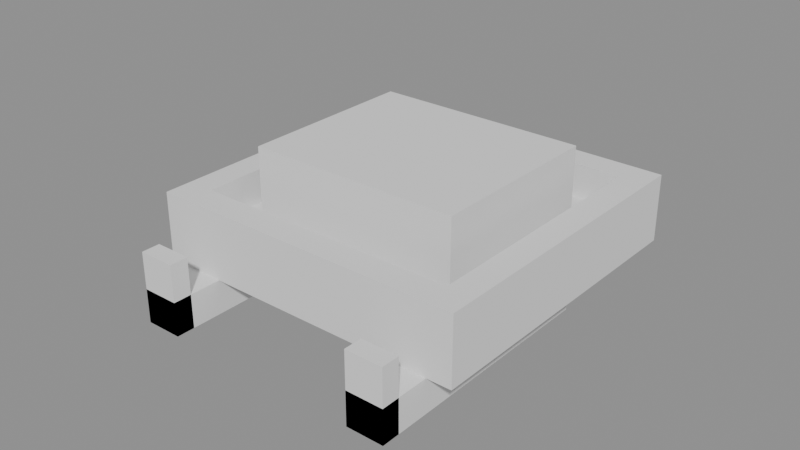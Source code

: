 # Source: bath_surface_uvs.blend  (saved by Blender 5.2.44; exported with 4.5.12 LTS)
import bpy
from mathutils import Matrix  # noqa: F401  (used for matrix-valued properties, if any)

bpy.ops.wm.read_factory_settings(use_empty=True)
scene = bpy.context.scene
scene.name = 'Scene'

# ---- meshes
me_chrome = bpy.data.meshes.new('chrome')
me_chrome.from_pydata([(-0.284, -0.1825, 0.842), (-0.284, -0.1, 0.853), (-0.284, -0.1825, 0.853), (-0.284, -0.1825, 0.842), (-0.284, -0.1, 0.842), (-0.284, -0.1, 0.853), (-0.272, -0.1, 0.842), (-0.272, -0.1825, 0.853), (-0.272, -0.1, 0.853), (-0.272, -0.1, 0.842), (-0.272, -0.1825, 0.842), (-0.272, -0.1825, 0.853), (-0.272, -0.1, 0.842), (-0.284, -0.1825, 0.842), (-0.272, -0.1825, 0.842), (-0.272, -0.1, 0.842), (-0.284, -0.1, 0.842), (-0.284, -0.1825, 0.842), (-0.284, -0.1, 0.853), (-0.272, -0.1825, 0.853), (-0.284, -0.1825, 0.853), (-0.284, -0.1, 0.853), (-0.272, -0.1, 0.853), (-0.272, -0.1825, 0.853), (-0.284, -0.1, 0.853), (-0.272, -0.1, 0.842), (-0.272, -0.1, 0.853), (-0.284, -0.1, 0.853), (-0.284, -0.1, 0.842), (-0.272, -0.1, 0.842), (-0.284, -0.1825, 0.842), (-0.272, -0.1825, 0.853), (-0.272, -0.1825, 0.842), (-0.284, -0.1825, 0.842), (-0.284, -0.1825, 0.853), (-0.272, -0.1825, 0.853), (-0.284, -0.1825, 0.842), (-0.284, -0.1765, 0.865), (-0.284, -0.1825, 0.865), (-0.284, -0.1825, 0.842), (-0.284, -0.1765, 0.842), (-0.284, -0.1765, 0.865), (-0.272, -0.1765, 0.842), (-0.272, -0.1825, 0.865), (-0.272, -0.1765, 0.865), (-0.272, -0.1765, 0.842), (-0.272, -0.1825, 0.842), (-0.272, -0.1825, 0.865), (-0.272, -0.1765, 0.842), (-0.284, -0.1825, 0.842), (-0.272, -0.1825, 0.842), (-0.272, -0.1765, 0.842), (-0.284, -0.1765, 0.842), (-0.284, -0.1825, 0.842), (-0.284, -0.1765, 0.865), (-0.272, -0.1825, 0.865), (-0.284, -0.1825, 0.865), (-0.284, -0.1765, 0.865), (-0.272, -0.1765, 0.865), (-0.272, -0.1825, 0.865), (-0.284, -0.1765, 0.865), (-0.272, -0.1765, 0.842), (-0.272, -0.1765, 0.865), (-0.284, -0.1765, 0.865), (-0.284, -0.1765, 0.842), (-0.272, -0.1765, 0.842), (-0.284, -0.1825, 0.842), (-0.272, -0.1825, 0.865), (-0.272, -0.1825, 0.842), (-0.284, -0.1825, 0.842), (-0.284, -0.1825, 0.865), (-0.272, -0.1825, 0.865), (-0.208, -0.1825, 0.842), (-0.208, -0.1, 0.853), (-0.208, -0.1825, 0.853), (-0.208, -0.1825, 0.842), (-0.208, -0.1, 0.842), (-0.208, -0.1, 0.853), (-0.196, -0.1, 0.842), (-0.196, -0.1825, 0.853), (-0.196, -0.1, 0.853), (-0.196, -0.1, 0.842), (-0.196, -0.1825, 0.842), (-0.196, -0.1825, 0.853), (-0.196, -0.1, 0.842), (-0.208, -0.1825, 0.842), (-0.196, -0.1825, 0.842), (-0.196, -0.1, 0.842), (-0.208, -0.1, 0.842), (-0.208, -0.1825, 0.842), (-0.208, -0.1, 0.853), (-0.196, -0.1825, 0.853), (-0.208, -0.1825, 0.853), (-0.208, -0.1, 0.853), (-0.196, -0.1, 0.853), (-0.196, -0.1825, 0.853), (-0.208, -0.1, 0.853), (-0.196, -0.1, 0.842), (-0.196, -0.1, 0.853), (-0.208, -0.1, 0.853), (-0.208, -0.1, 0.842), (-0.196, -0.1, 0.842), (-0.208, -0.1825, 0.842), (-0.196, -0.1825, 0.853), (-0.196, -0.1825, 0.842), (-0.208, -0.1825, 0.842), (-0.208, -0.1825, 0.853), (-0.196, -0.1825, 0.853), (-0.208, -0.1825, 0.842), (-0.208, -0.1765, 0.865), (-0.208, -0.1825, 0.865), (-0.208, -0.1825, 0.842), (-0.208, -0.1765, 0.842), (-0.208, -0.1765, 0.865), (-0.196, -0.1765, 0.842), (-0.196, -0.1825, 0.865), (-0.196, -0.1765, 0.865), (-0.196, -0.1765, 0.842), (-0.196, -0.1825, 0.842), (-0.196, -0.1825, 0.865), (-0.196, -0.1765, 0.842), (-0.208, -0.1825, 0.842), (-0.196, -0.1825, 0.842), (-0.196, -0.1765, 0.842), (-0.208, -0.1765, 0.842), (-0.208, -0.1825, 0.842), (-0.208, -0.1765, 0.865), (-0.196, -0.1825, 0.865), (-0.208, -0.1825, 0.865), (-0.208, -0.1765, 0.865), (-0.196, -0.1765, 0.865), (-0.196, -0.1825, 0.865), (-0.208, -0.1765, 0.865), (-0.196, -0.1765, 0.842), (-0.196, -0.1765, 0.865), (-0.208, -0.1765, 0.865), (-0.208, -0.1765, 0.842), (-0.196, -0.1765, 0.842), (-0.208, -0.1825, 0.842), (-0.196, -0.1825, 0.865), (-0.196, -0.1825, 0.842), (-0.208, -0.1825, 0.842), (-0.208, -0.1825, 0.865), (-0.196, -0.1825, 0.865)], [], [(0, 1, 2), (3, 4, 5), (6, 7, 8), (9, 10, 11), (12, 13, 14), (15, 16, 17), (18, 19, 20), (21, 22, 23), (24, 25, 26), (27, 28, 29), (30, 31, 32), (33, 34, 35), (36, 37, 38), (39, 40, 41), (42, 43, 44), (45, 46, 47), (48, 49, 50), (51, 52, 53), (54, 55, 56), (57, 58, 59), (60, 61, 62), (63, 64, 65), (66, 67, 68), (69, 70, 71), (72, 73, 74), (75, 76, 77), (78, 79, 80), (81, 82, 83), (84, 85, 86), (87, 88, 89), (90, 91, 92), (93, 94, 95), (96, 97, 98), (99, 100, 101), (102, 103, 104), (105, 106, 107), (108, 109, 110), (111, 112, 113), (114, 115, 116), (117, 118, 119), (120, 121, 122), (123, 124, 125), (126, 127, 128), (129, 130, 131), (132, 133, 134), (135, 136, 137), (138, 139, 140), (141, 142, 143)])
_uv = me_chrome.uv_layers.new(name='Metres')
_uv.uv.foreach_set('vector', [0.0, 0.0, 1.0, 0.0, 1.0, 1.0, 0.0, 0.0, 1.0, 0.0, 1.0, 1.0, 0.0, 0.0, 1.0, 0.0, 1.0, 1.0, 0.0, 0.0, 1.0, 0.0, 1.0, 1.0, 0.0, 0.0, 1.0, 0.0, 1.0, 1.0, 0.0, 0.0, 1.0, 0.0, 1.0, 1.0, 0.0, 0.0, 1.0, 0.0, 1.0, 1.0, 0.0, 0.0, 1.0, 0.0, 1.0, 1.0, 0.0, 0.0, 1.0, 0.0, 1.0, 1.0, 0.0, 0.0, 1.0, 0.0, 1.0, 1.0, 0.0, 0.0, 1.0, 0.0, 1.0, 1.0, 0.0, 0.0, 1.0, 0.0, 1.0, 1.0, 0.0, 0.0, 1.0, 0.0, 1.0, 1.0, 0.0, 0.0, 1.0, 0.0, 1.0, 1.0, 0.0, 0.0, 1.0, 0.0, 1.0, 1.0, 0.0, 0.0, 1.0, 0.0, 1.0, 1.0, 0.0, 0.0, 1.0, 0.0, 1.0, 1.0, 0.0, 0.0, 1.0, 0.0, 1.0, 1.0, 0.0, 0.0, 1.0, 0.0, 1.0, 1.0, 0.0, 0.0, 1.0, 0.0, 1.0, 1.0, 0.0, 0.0, 1.0, 0.0, 1.0, 1.0, 0.0, 0.0, 1.0, 0.0, 1.0, 1.0, 0.0, 0.0, 1.0, 0.0, 1.0, 1.0, 0.0, 0.0, 1.0, 0.0, 1.0, 1.0, 0.0, 0.0, 1.0, 0.0, 1.0, 1.0, 0.0, 0.0, 1.0, 0.0, 1.0, 1.0, 0.0, 0.0, 1.0, 0.0, 1.0, 1.0, 0.0, 0.0, 1.0, 0.0, 1.0, 1.0, 0.0, 0.0, 1.0, 0.0, 1.0, 1.0, 0.0, 0.0, 1.0, 0.0, 1.0, 1.0, 0.0, 0.0, 1.0, 0.0, 1.0, 1.0, 0.0, 0.0, 1.0, 0.0, 1.0, 1.0, 0.0, 0.0, 1.0, 0.0, 1.0, 1.0, 0.0, 0.0, 1.0, 0.0, 1.0, 1.0, 0.0, 0.0, 1.0, 0.0, 1.0, 1.0, 0.0, 0.0, 1.0, 0.0, 1.0, 1.0, 0.0, 0.0, 1.0, 0.0, 1.0, 1.0, 0.0, 0.0, 1.0, 0.0, 1.0, 1.0, 0.0, 0.0, 1.0, 0.0, 1.0, 1.0, 0.0, 0.0, 1.0, 0.0, 1.0, 1.0, 0.0, 0.0, 1.0, 0.0, 1.0, 1.0, 0.0, 0.0, 1.0, 0.0, 1.0, 1.0, 0.0, 0.0, 1.0, 0.0, 1.0, 1.0, 0.0, 0.0, 1.0, 0.0, 1.0, 1.0, 0.0, 0.0, 1.0, 0.0, 1.0, 1.0, 0.0, 0.0, 1.0, 0.0, 1.0, 1.0, 0.0, 0.0, 1.0, 0.0, 1.0, 1.0, 0.0, 0.0, 1.0, 0.0, 1.0, 1.0])
me_chrome.update()
me_porcelain_fixture = bpy.data.meshes.new('porcelain_fixture')
me_porcelain_fixture.from_pydata([(-0.292, -0.166, 0.853), (-0.292, -0.064, 0.864), (-0.292, -0.166, 0.864), (-0.292, -0.166, 0.853), (-0.292, -0.064, 0.853), (-0.292, -0.064, 0.864), (-0.188, -0.064, 0.853), (-0.188, -0.166, 0.864), (-0.188, -0.064, 0.864), (-0.188, -0.064, 0.853), (-0.188, -0.166, 0.853), (-0.188, -0.166, 0.864), (-0.188, -0.064, 0.853), (-0.292, -0.166, 0.853), (-0.188, -0.166, 0.853), (-0.188, -0.064, 0.853), (-0.292, -0.064, 0.853), (-0.292, -0.166, 0.853), (-0.292, -0.064, 0.864), (-0.188, -0.166, 0.864), (-0.292, -0.166, 0.864), (-0.292, -0.064, 0.864), (-0.188, -0.064, 0.864), (-0.188, -0.166, 0.864), (-0.292, -0.064, 0.864), (-0.188, -0.064, 0.853), (-0.188, -0.064, 0.864), (-0.292, -0.064, 0.864), (-0.292, -0.064, 0.853), (-0.188, -0.064, 0.853), (-0.292, -0.166, 0.853), (-0.188, -0.166, 0.864), (-0.188, -0.166, 0.853), (-0.292, -0.166, 0.853), (-0.292, -0.166, 0.864), (-0.188, -0.166, 0.864), (-0.292, -0.166, 0.864), (-0.292, -0.064, 0.875), (-0.292, -0.166, 0.875), (-0.292, -0.166, 0.864), (-0.292, -0.064, 0.864), (-0.292, -0.064, 0.875), (-0.283, -0.064, 0.864), (-0.283, -0.166, 0.875), (-0.283, -0.064, 0.875), (-0.283, -0.064, 0.864), (-0.283, -0.166, 0.864), (-0.283, -0.166, 0.875), (-0.283, -0.064, 0.864), (-0.292, -0.166, 0.864), (-0.283, -0.166, 0.864), (-0.283, -0.064, 0.864), (-0.292, -0.064, 0.864), (-0.292, -0.166, 0.864), (-0.292, -0.064, 0.875), (-0.283, -0.166, 0.875), (-0.292, -0.166, 0.875), (-0.292, -0.064, 0.875), (-0.283, -0.064, 0.875), (-0.283, -0.166, 0.875), (-0.292, -0.064, 0.875), (-0.283, -0.064, 0.864), (-0.283, -0.064, 0.875), (-0.292, -0.064, 0.875), (-0.292, -0.064, 0.864), (-0.283, -0.064, 0.864), (-0.292, -0.166, 0.864), (-0.283, -0.166, 0.875), (-0.283, -0.166, 0.864), (-0.292, -0.166, 0.864), (-0.292, -0.166, 0.875), (-0.283, -0.166, 0.875), (-0.197, -0.166, 0.864), (-0.197, -0.064, 0.875), (-0.197, -0.166, 0.875), (-0.197, -0.166, 0.864), (-0.197, -0.064, 0.864), (-0.197, -0.064, 0.875), (-0.188, -0.064, 0.864), (-0.188, -0.166, 0.875), (-0.188, -0.064, 0.875), (-0.188, -0.064, 0.864), (-0.188, -0.166, 0.864), (-0.188, -0.166, 0.875), (-0.188, -0.064, 0.864), (-0.197, -0.166, 0.864), (-0.188, -0.166, 0.864), (-0.188, -0.064, 0.864), (-0.197, -0.064, 0.864), (-0.197, -0.166, 0.864), (-0.197, -0.064, 0.875), (-0.188, -0.166, 0.875), (-0.197, -0.166, 0.875), (-0.197, -0.064, 0.875), (-0.188, -0.064, 0.875), (-0.188, -0.166, 0.875), (-0.197, -0.064, 0.875), (-0.188, -0.064, 0.864), (-0.188, -0.064, 0.875), (-0.197, -0.064, 0.875), (-0.197, -0.064, 0.864), (-0.188, -0.064, 0.864), (-0.197, -0.166, 0.864), (-0.188, -0.166, 0.875), (-0.188, -0.166, 0.864), (-0.197, -0.166, 0.864), (-0.197, -0.166, 0.875), (-0.188, -0.166, 0.875), (-0.283, -0.073, 0.864), (-0.283, -0.064, 0.875), (-0.283, -0.073, 0.875), (-0.283, -0.073, 0.864), (-0.283, -0.064, 0.864), (-0.283, -0.064, 0.875), (-0.197, -0.064, 0.864), (-0.197, -0.073, 0.875), (-0.197, -0.064, 0.875), (-0.197, -0.064, 0.864), (-0.197, -0.073, 0.864), (-0.197, -0.073, 0.875), (-0.197, -0.064, 0.864), (-0.283, -0.073, 0.864), (-0.197, -0.073, 0.864), (-0.197, -0.064, 0.864), (-0.283, -0.064, 0.864), (-0.283, -0.073, 0.864), (-0.283, -0.064, 0.875), (-0.197, -0.073, 0.875), (-0.283, -0.073, 0.875), (-0.283, -0.064, 0.875), (-0.197, -0.064, 0.875), (-0.197, -0.073, 0.875), (-0.283, -0.064, 0.875), (-0.197, -0.064, 0.864), (-0.197, -0.064, 0.875), (-0.283, -0.064, 0.875), (-0.283, -0.064, 0.864), (-0.197, -0.064, 0.864), (-0.283, -0.073, 0.864), (-0.197, -0.073, 0.875), (-0.197, -0.073, 0.864), (-0.283, -0.073, 0.864), (-0.283, -0.073, 0.875), (-0.197, -0.073, 0.875), (-0.283, -0.166, 0.864), (-0.283, -0.157, 0.875), (-0.283, -0.166, 0.875), (-0.283, -0.166, 0.864), (-0.283, -0.157, 0.864), (-0.283, -0.157, 0.875), (-0.197, -0.157, 0.864), (-0.197, -0.166, 0.875), (-0.197, -0.157, 0.875), (-0.197, -0.157, 0.864), (-0.197, -0.166, 0.864), (-0.197, -0.166, 0.875), (-0.197, -0.157, 0.864), (-0.283, -0.166, 0.864), (-0.197, -0.166, 0.864), (-0.197, -0.157, 0.864), (-0.283, -0.157, 0.864), (-0.283, -0.166, 0.864), (-0.283, -0.157, 0.875), (-0.197, -0.166, 0.875), (-0.283, -0.166, 0.875), (-0.283, -0.157, 0.875), (-0.197, -0.157, 0.875), (-0.197, -0.166, 0.875), (-0.283, -0.157, 0.875), (-0.197, -0.157, 0.864), (-0.197, -0.157, 0.875), (-0.283, -0.157, 0.875), (-0.283, -0.157, 0.864), (-0.197, -0.157, 0.864), (-0.283, -0.166, 0.864), (-0.197, -0.166, 0.875), (-0.197, -0.166, 0.864), (-0.283, -0.166, 0.864), (-0.283, -0.166, 0.875), (-0.197, -0.166, 0.875)], [], [(0, 1, 2), (3, 4, 5), (6, 7, 8), (9, 10, 11), (12, 13, 14), (15, 16, 17), (18, 19, 20), (21, 22, 23), (24, 25, 26), (27, 28, 29), (30, 31, 32), (33, 34, 35), (36, 37, 38), (39, 40, 41), (42, 43, 44), (45, 46, 47), (48, 49, 50), (51, 52, 53), (54, 55, 56), (57, 58, 59), (60, 61, 62), (63, 64, 65), (66, 67, 68), (69, 70, 71), (72, 73, 74), (75, 76, 77), (78, 79, 80), (81, 82, 83), (84, 85, 86), (87, 88, 89), (90, 91, 92), (93, 94, 95), (96, 97, 98), (99, 100, 101), (102, 103, 104), (105, 106, 107), (108, 109, 110), (111, 112, 113), (114, 115, 116), (117, 118, 119), (120, 121, 122), (123, 124, 125), (126, 127, 128), (129, 130, 131), (132, 133, 134), (135, 136, 137), (138, 139, 140), (141, 142, 143), (144, 145, 146), (147, 148, 149), (150, 151, 152), (153, 154, 155), (156, 157, 158), (159, 160, 161), (162, 163, 164), (165, 166, 167), (168, 169, 170), (171, 172, 173), (174, 175, 176), (177, 178, 179)])
_uv = me_porcelain_fixture.uv_layers.new(name='Metres')
_uv.uv.foreach_set('vector', [0.0, 0.0, 1.0, 0.0, 1.0, 1.0, 0.0, 0.0, 1.0, 0.0, 1.0, 1.0, 0.0, 0.0, 1.0, 0.0, 1.0, 1.0, 0.0, 0.0, 1.0, 0.0, 1.0, 1.0, 0.0, 0.0, 1.0, 0.0, 1.0, 1.0, 0.0, 0.0, 1.0, 0.0, 1.0, 1.0, 0.0, 0.0, 1.0, 0.0, 1.0, 1.0, 0.0, 0.0, 1.0, 0.0, 1.0, 1.0, 0.0, 0.0, 1.0, 0.0, 1.0, 1.0, 0.0, 0.0, 1.0, 0.0, 1.0, 1.0, 0.0, 0.0, 1.0, 0.0, 1.0, 1.0, 0.0, 0.0, 1.0, 0.0, 1.0, 1.0, 0.0, 0.0, 1.0, 0.0, 1.0, 1.0, 0.0, 0.0, 1.0, 0.0, 1.0, 1.0, 0.0, 0.0, 1.0, 0.0, 1.0, 1.0, 0.0, 0.0, 1.0, 0.0, 1.0, 1.0, 0.0, 0.0, 1.0, 0.0, 1.0, 1.0, 0.0, 0.0, 1.0, 0.0, 1.0, 1.0, 0.0, 0.0, 1.0, 0.0, 1.0, 1.0, 0.0, 0.0, 1.0, 0.0, 1.0, 1.0, 0.0, 0.0, 1.0, 0.0, 1.0, 1.0, 0.0, 0.0, 1.0, 0.0, 1.0, 1.0, 0.0, 0.0, 1.0, 0.0, 1.0, 1.0, 0.0, 0.0, 1.0, 0.0, 1.0, 1.0, 0.0, 0.0, 1.0, 0.0, 1.0, 1.0, 0.0, 0.0, 1.0, 0.0, 1.0, 1.0, 0.0, 0.0, 1.0, 0.0, 1.0, 1.0, 0.0, 0.0, 1.0, 0.0, 1.0, 1.0, 0.0, 0.0, 1.0, 0.0, 1.0, 1.0, 0.0, 0.0, 1.0, 0.0, 1.0, 1.0, 0.0, 0.0, 1.0, 0.0, 1.0, 1.0, 0.0, 0.0, 1.0, 0.0, 1.0, 1.0, 0.0, 0.0, 1.0, 0.0, 1.0, 1.0, 0.0, 0.0, 1.0, 0.0, 1.0, 1.0, 0.0, 0.0, 1.0, 0.0, 1.0, 1.0, 0.0, 0.0, 1.0, 0.0, 1.0, 1.0, 0.0, 0.0, 1.0, 0.0, 1.0, 1.0, 0.0, 0.0, 1.0, 0.0, 1.0, 1.0, 0.0, 0.0, 1.0, 0.0, 1.0, 1.0, 0.0, 0.0, 1.0, 0.0, 1.0, 1.0, 0.0, 0.0, 1.0, 0.0, 1.0, 1.0, 0.0, 0.0, 1.0, 0.0, 1.0, 1.0, 0.0, 0.0, 1.0, 0.0, 1.0, 1.0, 0.0, 0.0, 1.0, 0.0, 1.0, 1.0, 0.0, 0.0, 1.0, 0.0, 1.0, 1.0, 0.0, 0.0, 1.0, 0.0, 1.0, 1.0, 0.0, 0.0, 1.0, 0.0, 1.0, 1.0, 0.0, 0.0, 1.0, 0.0, 1.0, 1.0, 0.0, 0.0, 1.0, 0.0, 1.0, 1.0, 0.0, 0.0, 1.0, 0.0, 1.0, 1.0, 0.0, 0.0, 1.0, 0.0, 1.0, 1.0, 0.0, 0.0, 1.0, 0.0, 1.0, 1.0, 0.0, 0.0, 1.0, 0.0, 1.0, 1.0, 0.0, 0.0, 1.0, 0.0, 1.0, 1.0, 0.0, 0.0, 1.0, 0.0, 1.0, 1.0, 0.0, 0.0, 1.0, 0.0, 1.0, 1.0, 0.0, 0.0, 1.0, 0.0, 1.0, 1.0, 0.0, 0.0, 1.0, 0.0, 1.0, 1.0, 0.0, 0.0, 1.0, 0.0, 1.0, 1.0, 0.0, 0.0, 1.0, 0.0, 1.0, 1.0])
me_porcelain_fixture.update()
me_enamel = bpy.data.meshes.new('enamel')
me_enamel.from_pydata([(-0.275, -0.145, 0.864), (-0.275, -0.086, 0.887), (-0.275, -0.145, 0.887), (-0.275, -0.145, 0.864), (-0.275, -0.086, 0.864), (-0.275, -0.086, 0.887), (-0.205, -0.086, 0.864), (-0.205, -0.145, 0.887), (-0.205, -0.086, 0.887), (-0.205, -0.086, 0.864), (-0.205, -0.145, 0.864), (-0.205, -0.145, 0.887), (-0.205, -0.086, 0.864), (-0.275, -0.145, 0.864), (-0.205, -0.145, 0.864), (-0.205, -0.086, 0.864), (-0.275, -0.086, 0.864), (-0.275, -0.145, 0.864), (-0.275, -0.086, 0.887), (-0.205, -0.145, 0.887), (-0.275, -0.145, 0.887), (-0.275, -0.086, 0.887), (-0.205, -0.086, 0.887), (-0.205, -0.145, 0.887), (-0.275, -0.086, 0.887), (-0.205, -0.086, 0.864), (-0.205, -0.086, 0.887), (-0.275, -0.086, 0.887), (-0.275, -0.086, 0.864), (-0.205, -0.086, 0.864), (-0.275, -0.145, 0.864), (-0.205, -0.145, 0.887), (-0.205, -0.145, 0.864), (-0.275, -0.145, 0.864), (-0.275, -0.145, 0.887), (-0.205, -0.145, 0.887)], [], [(0, 1, 2), (3, 4, 5), (6, 7, 8), (9, 10, 11), (12, 13, 14), (15, 16, 17), (18, 19, 20), (21, 22, 23), (24, 25, 26), (27, 28, 29), (30, 31, 32), (33, 34, 35)])
_uv = me_enamel.uv_layers.new(name='Metres')
_uv.uv.foreach_set('vector', [0.0, 0.0, 1.0, 0.0, 1.0, 1.0, 0.0, 0.0, 1.0, 0.0, 1.0, 1.0, 0.0, 0.0, 1.0, 0.0, 1.0, 1.0, 0.0, 0.0, 1.0, 0.0, 1.0, 1.0, 0.0, 0.0, 1.0, 0.0, 1.0, 1.0, 0.0, 0.0, 1.0, 0.0, 1.0, 1.0, 0.0, 0.0, 1.0, 0.0, 1.0, 1.0, 0.0, 0.0, 1.0, 0.0, 1.0, 1.0, 0.0, 0.0, 1.0, 0.0, 1.0, 1.0, 0.0, 0.0, 1.0, 0.0, 1.0, 1.0, 0.0, 0.0, 1.0, 0.0, 1.0, 1.0, 0.0, 0.0, 1.0, 0.0, 1.0, 1.0])
me_enamel.update()

# ---- objects
ob_soapdish_0 = bpy.data.objects.new('SoapDish_0', me_chrome)
ob_soapdish_1 = bpy.data.objects.new('SoapDish_1', me_porcelain_fixture)
ob_soapdish_2 = bpy.data.objects.new('SoapDish_2', me_enamel)

# ---- transforms, parenting, visibility, modifiers, constraints
ob_soapdish_0.location = (0.0, 0.0, 0.0)
ob_soapdish_1.location = (0.0, 0.0, 0.0)
ob_soapdish_2.location = (0.0, 0.0, 0.0)

# ---- collection membership
scene.collection.objects.link(ob_soapdish_0)
scene.collection.objects.link(ob_soapdish_1)
scene.collection.objects.link(ob_soapdish_2)

# ---- scene / render settings (as saved in the file)
scene.frame_start = 1; scene.frame_end = 250; scene.frame_set(1)
scene.render.engine = 'BLENDER_EEVEE_NEXT'
scene.render.bake_bias = 0.0
scene.render.bake_samples = 0
scene.render.compositor_device = 'GPU'
scene.eevee.use_volume_custom_range = False
scene.eevee.fast_gi_thickness_near = 0.1
scene.eevee.fast_gi_thickness_far = 0.0
scene.eevee.ray_tracing_options.screen_trace_thickness = 0.1
bpy.context.view_layer.update()

# ---- added for rendering (the .blend has no active camera and no usable light): camera, sun + grey world if the file has none
cam_auto = bpy.data.cameras.new('AutoCamera')
cam_auto.lens = 50.0
cam_auto.sensor_width = 36.0
cam_auto.clip_end = 1000.0
ob_auto_camera = bpy.data.objects.new('AutoCamera', cam_auto)
scene.collection.objects.link(ob_auto_camera)
ob_auto_camera.location = (-0.0549551, -0.345304, 1.01254)
ob_auto_camera.rotation_euler = (1.09748, -7.21219e-08, 0.694738)
scene.camera = ob_auto_camera
light_auto_sun = bpy.data.lights.new('AutoSun', 'SUN')
light_auto_sun.energy = 3.0
light_auto_sun.angle = 0.0523599
ob_auto_sun = bpy.data.objects.new('AutoSun', light_auto_sun)
scene.collection.objects.link(ob_auto_sun)
ob_auto_sun.rotation_euler = (0.872665, 0.174533, 0.523599)
if scene.world is None:
    world_auto = bpy.data.worlds.new('AutoWorld')
    world_auto.color = (0.3, 0.3, 0.3)
    scene.world = world_auto
bpy.context.view_layer.update()
